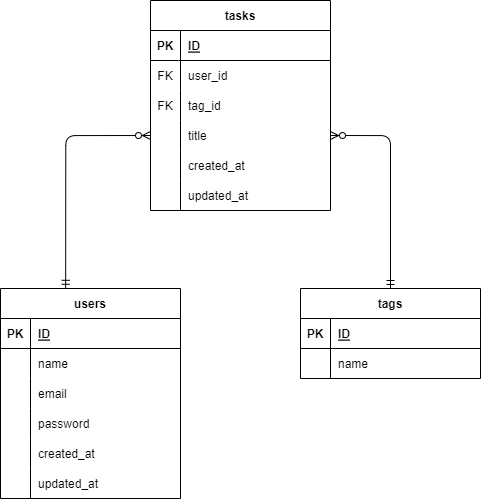

The diagram above was exported from draw.io. Its source (the exported page's mxGraphModel, read from the mxfile embedded in the PNG):
<mxGraphModel dx="1098" dy="620" grid="0" gridSize="10" guides="1" tooltips="1" connect="1" arrows="1" fold="1" page="1" pageScale="1" pageWidth="827" pageHeight="1169" math="0" shadow="0">
  <root>
    <mxCell id="0" />
    <mxCell id="1" parent="0" />
    <mxCell id="2" value="tasks" style="shape=table;startSize=30;container=1;collapsible=1;childLayout=tableLayout;fixedRows=1;rowLines=0;fontStyle=1;align=center;resizeLast=1;" vertex="1" parent="1">
      <mxGeometry x="290" y="30" width="180" height="210" as="geometry" />
    </mxCell>
    <mxCell id="3" value="" style="shape=tableRow;horizontal=0;startSize=0;swimlaneHead=0;swimlaneBody=0;fillColor=none;collapsible=0;dropTarget=0;points=[[0,0.5],[1,0.5]];portConstraint=eastwest;top=0;left=0;right=0;bottom=1;" vertex="1" parent="2">
      <mxGeometry y="30" width="180" height="30" as="geometry" />
    </mxCell>
    <mxCell id="4" value="PK" style="shape=partialRectangle;connectable=0;fillColor=none;top=0;left=0;bottom=0;right=0;fontStyle=1;overflow=hidden;" vertex="1" parent="3">
      <mxGeometry width="30" height="30" as="geometry">
        <mxRectangle width="30" height="30" as="alternateBounds" />
      </mxGeometry>
    </mxCell>
    <mxCell id="5" value="ID" style="shape=partialRectangle;connectable=0;fillColor=none;top=0;left=0;bottom=0;right=0;align=left;spacingLeft=6;fontStyle=5;overflow=hidden;" vertex="1" parent="3">
      <mxGeometry x="30" width="150" height="30" as="geometry">
        <mxRectangle width="150" height="30" as="alternateBounds" />
      </mxGeometry>
    </mxCell>
    <mxCell id="6" value="" style="shape=tableRow;horizontal=0;startSize=0;swimlaneHead=0;swimlaneBody=0;fillColor=none;collapsible=0;dropTarget=0;points=[[0,0.5],[1,0.5]];portConstraint=eastwest;top=0;left=0;right=0;bottom=0;" vertex="1" parent="2">
      <mxGeometry y="60" width="180" height="30" as="geometry" />
    </mxCell>
    <mxCell id="7" value="FK" style="shape=partialRectangle;connectable=0;fillColor=none;top=0;left=0;bottom=0;right=0;editable=1;overflow=hidden;" vertex="1" parent="6">
      <mxGeometry width="30" height="30" as="geometry">
        <mxRectangle width="30" height="30" as="alternateBounds" />
      </mxGeometry>
    </mxCell>
    <mxCell id="8" value="user_id" style="shape=partialRectangle;connectable=0;fillColor=none;top=0;left=0;bottom=0;right=0;align=left;spacingLeft=6;overflow=hidden;" vertex="1" parent="6">
      <mxGeometry x="30" width="150" height="30" as="geometry">
        <mxRectangle width="150" height="30" as="alternateBounds" />
      </mxGeometry>
    </mxCell>
    <mxCell id="9" value="" style="shape=tableRow;horizontal=0;startSize=0;swimlaneHead=0;swimlaneBody=0;fillColor=none;collapsible=0;dropTarget=0;points=[[0,0.5],[1,0.5]];portConstraint=eastwest;top=0;left=0;right=0;bottom=0;" vertex="1" parent="2">
      <mxGeometry y="90" width="180" height="30" as="geometry" />
    </mxCell>
    <mxCell id="10" value="FK" style="shape=partialRectangle;connectable=0;fillColor=none;top=0;left=0;bottom=0;right=0;editable=1;overflow=hidden;" vertex="1" parent="9">
      <mxGeometry width="30" height="30" as="geometry">
        <mxRectangle width="30" height="30" as="alternateBounds" />
      </mxGeometry>
    </mxCell>
    <mxCell id="11" value="tag_id" style="shape=partialRectangle;connectable=0;fillColor=none;top=0;left=0;bottom=0;right=0;align=left;spacingLeft=6;overflow=hidden;" vertex="1" parent="9">
      <mxGeometry x="30" width="150" height="30" as="geometry">
        <mxRectangle width="150" height="30" as="alternateBounds" />
      </mxGeometry>
    </mxCell>
    <mxCell id="12" value="" style="shape=tableRow;horizontal=0;startSize=0;swimlaneHead=0;swimlaneBody=0;fillColor=none;collapsible=0;dropTarget=0;points=[[0,0.5],[1,0.5]];portConstraint=eastwest;top=0;left=0;right=0;bottom=0;" vertex="1" parent="2">
      <mxGeometry y="120" width="180" height="30" as="geometry" />
    </mxCell>
    <mxCell id="13" value="" style="shape=partialRectangle;connectable=0;fillColor=none;top=0;left=0;bottom=0;right=0;editable=1;overflow=hidden;" vertex="1" parent="12">
      <mxGeometry width="30" height="30" as="geometry">
        <mxRectangle width="30" height="30" as="alternateBounds" />
      </mxGeometry>
    </mxCell>
    <mxCell id="14" value="title" style="shape=partialRectangle;connectable=0;fillColor=none;top=0;left=0;bottom=0;right=0;align=left;spacingLeft=6;overflow=hidden;" vertex="1" parent="12">
      <mxGeometry x="30" width="150" height="30" as="geometry">
        <mxRectangle width="150" height="30" as="alternateBounds" />
      </mxGeometry>
    </mxCell>
    <mxCell id="41" style="shape=tableRow;horizontal=0;startSize=0;swimlaneHead=0;swimlaneBody=0;fillColor=none;collapsible=0;dropTarget=0;points=[[0,0.5],[1,0.5]];portConstraint=eastwest;top=0;left=0;right=0;bottom=0;" vertex="1" parent="2">
      <mxGeometry y="150" width="180" height="30" as="geometry" />
    </mxCell>
    <mxCell id="42" style="shape=partialRectangle;connectable=0;fillColor=none;top=0;left=0;bottom=0;right=0;editable=1;overflow=hidden;" vertex="1" parent="41">
      <mxGeometry width="30" height="30" as="geometry">
        <mxRectangle width="30" height="30" as="alternateBounds" />
      </mxGeometry>
    </mxCell>
    <mxCell id="43" value="created_at" style="shape=partialRectangle;connectable=0;fillColor=none;top=0;left=0;bottom=0;right=0;align=left;spacingLeft=6;overflow=hidden;" vertex="1" parent="41">
      <mxGeometry x="30" width="150" height="30" as="geometry">
        <mxRectangle width="150" height="30" as="alternateBounds" />
      </mxGeometry>
    </mxCell>
    <mxCell id="44" style="shape=tableRow;horizontal=0;startSize=0;swimlaneHead=0;swimlaneBody=0;fillColor=none;collapsible=0;dropTarget=0;points=[[0,0.5],[1,0.5]];portConstraint=eastwest;top=0;left=0;right=0;bottom=0;" vertex="1" parent="2">
      <mxGeometry y="180" width="180" height="30" as="geometry" />
    </mxCell>
    <mxCell id="45" style="shape=partialRectangle;connectable=0;fillColor=none;top=0;left=0;bottom=0;right=0;editable=1;overflow=hidden;" vertex="1" parent="44">
      <mxGeometry width="30" height="30" as="geometry">
        <mxRectangle width="30" height="30" as="alternateBounds" />
      </mxGeometry>
    </mxCell>
    <mxCell id="46" value="updated_at" style="shape=partialRectangle;connectable=0;fillColor=none;top=0;left=0;bottom=0;right=0;align=left;spacingLeft=6;overflow=hidden;" vertex="1" parent="44">
      <mxGeometry x="30" width="150" height="30" as="geometry">
        <mxRectangle width="150" height="30" as="alternateBounds" />
      </mxGeometry>
    </mxCell>
    <mxCell id="15" value="users" style="shape=table;startSize=30;container=1;collapsible=1;childLayout=tableLayout;fixedRows=1;rowLines=0;fontStyle=1;align=center;resizeLast=1;" vertex="1" parent="1">
      <mxGeometry x="140" y="318" width="180" height="210" as="geometry" />
    </mxCell>
    <mxCell id="16" value="" style="shape=tableRow;horizontal=0;startSize=0;swimlaneHead=0;swimlaneBody=0;fillColor=none;collapsible=0;dropTarget=0;points=[[0,0.5],[1,0.5]];portConstraint=eastwest;top=0;left=0;right=0;bottom=1;" vertex="1" parent="15">
      <mxGeometry y="30" width="180" height="30" as="geometry" />
    </mxCell>
    <mxCell id="17" value="PK" style="shape=partialRectangle;connectable=0;fillColor=none;top=0;left=0;bottom=0;right=0;fontStyle=1;overflow=hidden;" vertex="1" parent="16">
      <mxGeometry width="30" height="30" as="geometry">
        <mxRectangle width="30" height="30" as="alternateBounds" />
      </mxGeometry>
    </mxCell>
    <mxCell id="18" value="ID" style="shape=partialRectangle;connectable=0;fillColor=none;top=0;left=0;bottom=0;right=0;align=left;spacingLeft=6;fontStyle=5;overflow=hidden;" vertex="1" parent="16">
      <mxGeometry x="30" width="150" height="30" as="geometry">
        <mxRectangle width="150" height="30" as="alternateBounds" />
      </mxGeometry>
    </mxCell>
    <mxCell id="19" value="" style="shape=tableRow;horizontal=0;startSize=0;swimlaneHead=0;swimlaneBody=0;fillColor=none;collapsible=0;dropTarget=0;points=[[0,0.5],[1,0.5]];portConstraint=eastwest;top=0;left=0;right=0;bottom=0;" vertex="1" parent="15">
      <mxGeometry y="60" width="180" height="30" as="geometry" />
    </mxCell>
    <mxCell id="20" value="" style="shape=partialRectangle;connectable=0;fillColor=none;top=0;left=0;bottom=0;right=0;editable=1;overflow=hidden;" vertex="1" parent="19">
      <mxGeometry width="30" height="30" as="geometry">
        <mxRectangle width="30" height="30" as="alternateBounds" />
      </mxGeometry>
    </mxCell>
    <mxCell id="21" value="name" style="shape=partialRectangle;connectable=0;fillColor=none;top=0;left=0;bottom=0;right=0;align=left;spacingLeft=6;overflow=hidden;" vertex="1" parent="19">
      <mxGeometry x="30" width="150" height="30" as="geometry">
        <mxRectangle width="150" height="30" as="alternateBounds" />
      </mxGeometry>
    </mxCell>
    <mxCell id="22" value="" style="shape=tableRow;horizontal=0;startSize=0;swimlaneHead=0;swimlaneBody=0;fillColor=none;collapsible=0;dropTarget=0;points=[[0,0.5],[1,0.5]];portConstraint=eastwest;top=0;left=0;right=0;bottom=0;" vertex="1" parent="15">
      <mxGeometry y="90" width="180" height="30" as="geometry" />
    </mxCell>
    <mxCell id="23" value="" style="shape=partialRectangle;connectable=0;fillColor=none;top=0;left=0;bottom=0;right=0;editable=1;overflow=hidden;" vertex="1" parent="22">
      <mxGeometry width="30" height="30" as="geometry">
        <mxRectangle width="30" height="30" as="alternateBounds" />
      </mxGeometry>
    </mxCell>
    <mxCell id="24" value="email" style="shape=partialRectangle;connectable=0;fillColor=none;top=0;left=0;bottom=0;right=0;align=left;spacingLeft=6;overflow=hidden;" vertex="1" parent="22">
      <mxGeometry x="30" width="150" height="30" as="geometry">
        <mxRectangle width="150" height="30" as="alternateBounds" />
      </mxGeometry>
    </mxCell>
    <mxCell id="25" value="" style="shape=tableRow;horizontal=0;startSize=0;swimlaneHead=0;swimlaneBody=0;fillColor=none;collapsible=0;dropTarget=0;points=[[0,0.5],[1,0.5]];portConstraint=eastwest;top=0;left=0;right=0;bottom=0;" vertex="1" parent="15">
      <mxGeometry y="120" width="180" height="30" as="geometry" />
    </mxCell>
    <mxCell id="26" value="" style="shape=partialRectangle;connectable=0;fillColor=none;top=0;left=0;bottom=0;right=0;editable=1;overflow=hidden;" vertex="1" parent="25">
      <mxGeometry width="30" height="30" as="geometry">
        <mxRectangle width="30" height="30" as="alternateBounds" />
      </mxGeometry>
    </mxCell>
    <mxCell id="27" value="password" style="shape=partialRectangle;connectable=0;fillColor=none;top=0;left=0;bottom=0;right=0;align=left;spacingLeft=6;overflow=hidden;" vertex="1" parent="25">
      <mxGeometry x="30" width="150" height="30" as="geometry">
        <mxRectangle width="150" height="30" as="alternateBounds" />
      </mxGeometry>
    </mxCell>
    <mxCell id="50" style="shape=tableRow;horizontal=0;startSize=0;swimlaneHead=0;swimlaneBody=0;fillColor=none;collapsible=0;dropTarget=0;points=[[0,0.5],[1,0.5]];portConstraint=eastwest;top=0;left=0;right=0;bottom=0;" vertex="1" parent="15">
      <mxGeometry y="150" width="180" height="30" as="geometry" />
    </mxCell>
    <mxCell id="51" style="shape=partialRectangle;connectable=0;fillColor=none;top=0;left=0;bottom=0;right=0;editable=1;overflow=hidden;" vertex="1" parent="50">
      <mxGeometry width="30" height="30" as="geometry">
        <mxRectangle width="30" height="30" as="alternateBounds" />
      </mxGeometry>
    </mxCell>
    <mxCell id="52" value="created_at" style="shape=partialRectangle;connectable=0;fillColor=none;top=0;left=0;bottom=0;right=0;align=left;spacingLeft=6;overflow=hidden;" vertex="1" parent="50">
      <mxGeometry x="30" width="150" height="30" as="geometry">
        <mxRectangle width="150" height="30" as="alternateBounds" />
      </mxGeometry>
    </mxCell>
    <mxCell id="47" style="shape=tableRow;horizontal=0;startSize=0;swimlaneHead=0;swimlaneBody=0;fillColor=none;collapsible=0;dropTarget=0;points=[[0,0.5],[1,0.5]];portConstraint=eastwest;top=0;left=0;right=0;bottom=0;" vertex="1" parent="15">
      <mxGeometry y="180" width="180" height="30" as="geometry" />
    </mxCell>
    <mxCell id="48" style="shape=partialRectangle;connectable=0;fillColor=none;top=0;left=0;bottom=0;right=0;editable=1;overflow=hidden;" vertex="1" parent="47">
      <mxGeometry width="30" height="30" as="geometry">
        <mxRectangle width="30" height="30" as="alternateBounds" />
      </mxGeometry>
    </mxCell>
    <mxCell id="49" value="updated_at" style="shape=partialRectangle;connectable=0;fillColor=none;top=0;left=0;bottom=0;right=0;align=left;spacingLeft=6;overflow=hidden;" vertex="1" parent="47">
      <mxGeometry x="30" width="150" height="30" as="geometry">
        <mxRectangle width="150" height="30" as="alternateBounds" />
      </mxGeometry>
    </mxCell>
    <mxCell id="28" value="tags" style="shape=table;startSize=30;container=1;collapsible=1;childLayout=tableLayout;fixedRows=1;rowLines=0;fontStyle=1;align=center;resizeLast=1;" vertex="1" parent="1">
      <mxGeometry x="440" y="318" width="180" height="90" as="geometry" />
    </mxCell>
    <mxCell id="29" value="" style="shape=tableRow;horizontal=0;startSize=0;swimlaneHead=0;swimlaneBody=0;fillColor=none;collapsible=0;dropTarget=0;points=[[0,0.5],[1,0.5]];portConstraint=eastwest;top=0;left=0;right=0;bottom=1;" vertex="1" parent="28">
      <mxGeometry y="30" width="180" height="30" as="geometry" />
    </mxCell>
    <mxCell id="30" value="PK" style="shape=partialRectangle;connectable=0;fillColor=none;top=0;left=0;bottom=0;right=0;fontStyle=1;overflow=hidden;" vertex="1" parent="29">
      <mxGeometry width="30" height="30" as="geometry">
        <mxRectangle width="30" height="30" as="alternateBounds" />
      </mxGeometry>
    </mxCell>
    <mxCell id="31" value="ID" style="shape=partialRectangle;connectable=0;fillColor=none;top=0;left=0;bottom=0;right=0;align=left;spacingLeft=6;fontStyle=5;overflow=hidden;" vertex="1" parent="29">
      <mxGeometry x="30" width="150" height="30" as="geometry">
        <mxRectangle width="150" height="30" as="alternateBounds" />
      </mxGeometry>
    </mxCell>
    <mxCell id="32" value="" style="shape=tableRow;horizontal=0;startSize=0;swimlaneHead=0;swimlaneBody=0;fillColor=none;collapsible=0;dropTarget=0;points=[[0,0.5],[1,0.5]];portConstraint=eastwest;top=0;left=0;right=0;bottom=0;" vertex="1" parent="28">
      <mxGeometry y="60" width="180" height="30" as="geometry" />
    </mxCell>
    <mxCell id="33" value="" style="shape=partialRectangle;connectable=0;fillColor=none;top=0;left=0;bottom=0;right=0;editable=1;overflow=hidden;" vertex="1" parent="32">
      <mxGeometry width="30" height="30" as="geometry">
        <mxRectangle width="30" height="30" as="alternateBounds" />
      </mxGeometry>
    </mxCell>
    <mxCell id="34" value="name" style="shape=partialRectangle;connectable=0;fillColor=none;top=0;left=0;bottom=0;right=0;align=left;spacingLeft=6;overflow=hidden;" vertex="1" parent="32">
      <mxGeometry x="30" width="150" height="30" as="geometry">
        <mxRectangle width="150" height="30" as="alternateBounds" />
      </mxGeometry>
    </mxCell>
    <mxCell id="53" value="" style="edgeStyle=orthogonalEdgeStyle;fontSize=12;html=1;endArrow=ERzeroToMany;startArrow=ERmandOne;entryX=0;entryY=0.5;entryDx=0;entryDy=0;exitX=0.362;exitY=-0.001;exitDx=0;exitDy=0;exitPerimeter=0;" edge="1" parent="1" source="15" target="12">
      <mxGeometry width="100" height="100" relative="1" as="geometry">
        <mxPoint x="210" y="310" as="sourcePoint" />
        <mxPoint x="250" y="170" as="targetPoint" />
      </mxGeometry>
    </mxCell>
    <mxCell id="54" value="" style="edgeStyle=orthogonalEdgeStyle;fontSize=12;html=1;endArrow=ERzeroToMany;startArrow=ERmandOne;entryX=1;entryY=0.5;entryDx=0;entryDy=0;" edge="1" parent="1" source="28" target="12">
      <mxGeometry width="100" height="100" relative="1" as="geometry">
        <mxPoint x="520" y="310" as="sourcePoint" />
        <mxPoint x="670" y="300" as="targetPoint" />
      </mxGeometry>
    </mxCell>
  </root>
</mxGraphModel>